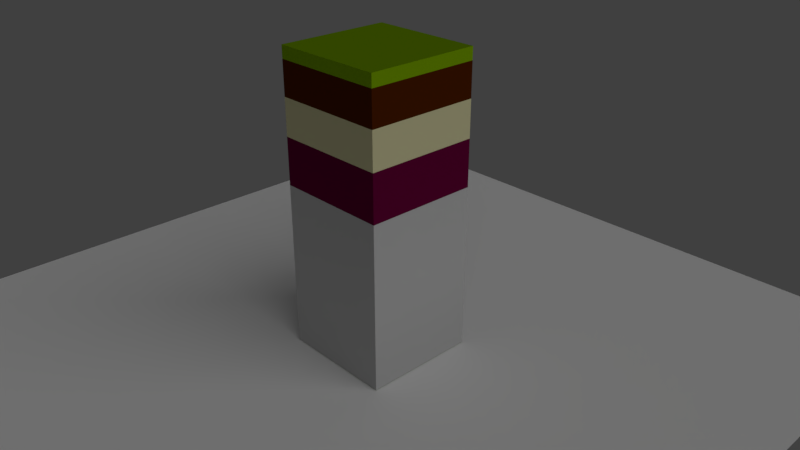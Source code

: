 # Source: Perfil_Suelo.blend  (saved by Blender 2.79.0; exported with 4.5.12 LTS)
import bpy
from mathutils import Matrix  # noqa: F401  (used for matrix-valued properties, if any)

bpy.ops.wm.read_factory_settings(use_empty=True)
scene = bpy.context.scene
scene.name = 'Scene'

# ---- collections
col_collection_1 = bpy.data.collections.new('Collection 1'); scene.collection.children.link(col_collection_1)
col_collection_2 = bpy.data.collections.new('Collection 2'); scene.collection.children.link(col_collection_2)

# ---- materials (node trees are filled in below, after node groups)
mat_capa_superficial = bpy.data.materials.new('Capa_Superficial')
mat_capa_superficial.alpha_threshold = 0.0
mat_capa_superficial.use_transparent_shadow = False
mat_capa_superficial.diffuse_color = (0.162, 0.305, 0.0, 1.0)
mat_capa_superficial.roughness = 0.5
mat_lado_vertical = bpy.data.materials.new('Lado_Vertical')
mat_lado_vertical.alpha_threshold = 0.0
mat_lado_vertical.use_transparent_shadow = False
mat_lado_vertical.diffuse_color = (0.06125, 0.01161, 0.0, 1.0)
mat_lado_vertical.roughness = 0.5
mat_precipitado = bpy.data.materials.new('Precipitado')
mat_precipitado.alpha_threshold = 0.0
mat_precipitado.use_transparent_shadow = False
mat_precipitado.diffuse_color = (0.5149, 0.491, 0.2874, 1.0)
mat_precipitado.roughness = 0.5
mat_subsuelo = bpy.data.materials.new('Subsuelo')
mat_subsuelo.alpha_threshold = 0.0
mat_subsuelo.use_transparent_shadow = False
mat_subsuelo.diffuse_color = (0.09759, 0.0006071, 0.02956, 1.0)
mat_subsuelo.roughness = 0.5
mat_roca_madre = bpy.data.materials.new('Roca_Madre')
mat_roca_madre.alpha_threshold = 0.0
mat_roca_madre.use_transparent_shadow = False
mat_roca_madre.diffuse_color = (0.4125, 0.4125, 0.4125, 1.0)
mat_roca_madre.roughness = 0.5

# ---- material node trees

# ---- world
world_world = bpy.data.worlds.new('World'); scene.world = world_world
world_world.color = (0.05088, 0.05088, 0.05088)
world_world.use_sun_shadow = False
world_world.sun_shadow_jitter_overblur = 0.0
world_world.cycles.sampling_method = 'MANUAL'

# ---- cameras
cam_camera = bpy.data.cameras.new('Camera')
cam_camera.clip_start = 0.5
cam_camera.clip_end = 100.0
cam_camera.lens = 35.0
cam_camera.sensor_width = 32.0
cam_camera.sensor_height = 18.0
cam_camera.ortho_scale = 7.314
cam_camera.dof.focus_distance = 0.0
cam_camera.dof.aperture_fstop = 128.0

# ---- lights
light_lamp = bpy.data.lights.new('Lamp', 'SUN')
light_lamp.transmission_factor = 0.0
light_lamp.cutoff_distance = 30.0
light_lamp.angle = 1.571
light_lamp.energy = 1.0
light_lamp.shadow_buffer_clip_start = 1.001
light_lamp.shadow_soft_size = 1.0
light_lamp.shadow_cascade_max_distance = 1000.0

# ---- meshes
me_plano = bpy.data.meshes.new('Plano')
me_plano.from_pydata([(-1.0, -1.0, 0.0), (1.0, -1.0, 0.0), (-1.0, 1.0, 0.0), (1.0, 1.0, 0.0)], [], [(0, 1, 3, 2)])
me_plano.use_remesh_preserve_volume = False
me_plano.use_remesh_preserve_attributes = False
me_plano.use_mirror_vertex_groups = False
me_plano.update()
me_cubo = bpy.data.meshes.new('Cubo')
me_cubo.from_pydata([(-1.0, -1.0, -1.0), (-1.0, -1.0, 1.0), (-1.0, 1.0, -1.0), (-1.0, 1.0, 1.0), (1.0, -1.0, -1.0), (1.0, -1.0, 1.0), (1.0, 1.0, -1.0), (1.0, 1.0, 1.0), (-1.0, -1.0, 0.9168), (-1.0, 1.0, 0.9168), (1.0, 1.0, 0.9168), (1.0, -1.0, 0.9168), (-1.0, 1.0, 0.6898), (1.0, 1.0, 0.6898), (1.0, -1.0, 0.6898), (-1.0, -1.0, 0.6898), (-1.0, 1.0, 0.4426), (1.0, 1.0, 0.4426), (1.0, -1.0, 0.4426), (-1.0, -1.0, 0.4426), (-1.0, 1.0, 0.1273), (1.0, 1.0, 0.1273), (1.0, -1.0, 0.1273), (-1.0, -1.0, 0.1273)], [], [(8, 1, 3, 9), (9, 3, 7, 10), (10, 7, 5, 11), (11, 5, 1, 8), (2, 6, 4, 0), (7, 3, 1, 5), (14, 11, 8, 15), (13, 10, 11, 14), (12, 9, 10, 13), (15, 8, 9, 12), (19, 15, 12, 16), (16, 12, 13, 17), (17, 13, 14, 18), (18, 14, 15, 19), (22, 18, 19, 23), (21, 17, 18, 22), (20, 16, 17, 21), (23, 19, 16, 20), (0, 23, 20, 2), (2, 20, 21, 6), (6, 21, 22, 4), (4, 22, 23, 0)])
me_cubo.polygons.foreach_set('material_index', [0, 0, 0, 0, 0, 0, 1, 1, 1, 1, 2, 2, 2, 2, 3, 3, 3, 3, 4, 4, 4, 4])
me_cubo.materials.append(mat_capa_superficial)
me_cubo.materials.append(mat_lado_vertical)
me_cubo.materials.append(mat_precipitado)
me_cubo.materials.append(mat_subsuelo)
me_cubo.materials.append(mat_roca_madre)
me_cubo.use_remesh_preserve_volume = False
me_cubo.use_remesh_preserve_attributes = False
me_cubo.use_mirror_vertex_groups = False
me_cubo.update()

# ---- objects
ob_lamp = bpy.data.objects.new('Lamp', light_lamp)
ob_camera = bpy.data.objects.new('Camera', cam_camera)
ob_plano = bpy.data.objects.new('Plano', me_plano)
ob_cubo = bpy.data.objects.new('Cubo', me_cubo)

# ---- transforms, parenting, visibility, modifiers, constraints
ob_lamp.location = (5.104, -0.7799, 5.904)
ob_lamp.rotation_euler = (1.131, 0.1173, 1.466)
ob_lamp.lock_rotations_4d = False
ob_lamp.empty_display_type = 'ARROWS'
ob_lamp.color = (0.0, 0.0, 0.0, 0.0)
ob_lamp.lineart.crease_threshold = 0.0
ob_camera.location = (9.489, -8.48, 8.77)
ob_camera.rotation_euler = (1.109, 0.0, 0.8149)
ob_camera.lock_rotations_4d = False
ob_camera.empty_display_type = 'ARROWS'
ob_camera.color = (0.0, 0.0, 0.0, 0.0)
ob_camera.display_type = 'WIRE'
ob_camera.lineart.crease_threshold = 0.0
ob_plano.location = (-0.292, 0.3569, 0.1876)
ob_plano.scale = (6.416, 6.416, 6.416)
ob_plano.lineart.crease_threshold = 0.0
ob_cubo.location = (0.0, 0.0, 2.799)
ob_cubo.scale = (1.0, 1.0, 2.601)
ob_cubo.lineart.crease_threshold = 0.0

# ---- collection membership
col_collection_1.objects.link(ob_lamp)
col_collection_1.objects.link(ob_camera)
col_collection_2.objects.link(ob_plano)
col_collection_2.objects.link(ob_cubo)

# ---- scene / render settings (as saved in the file)
scene.camera = ob_camera
scene.frame_start = 1; scene.frame_end = 250; scene.frame_set(1)
scene.render.engine = 'BLENDER_EEVEE_NEXT'
scene.render.resolution_percentage = 50
scene.render.dither_intensity = 0.0
scene.cycles.use_denoising = False
scene.cycles.samples = 128
scene.cycles.sampling_pattern = 'TABULATED_SOBOL'
scene.cycles.use_adaptive_sampling = False
scene.cycles.use_light_tree = False
scene.cycles.blur_glossy = 0.0
scene.cycles.sample_clamp_indirect = 0.0
scene.view_settings.view_transform = 'Standard'
bpy.context.view_layer.update()
